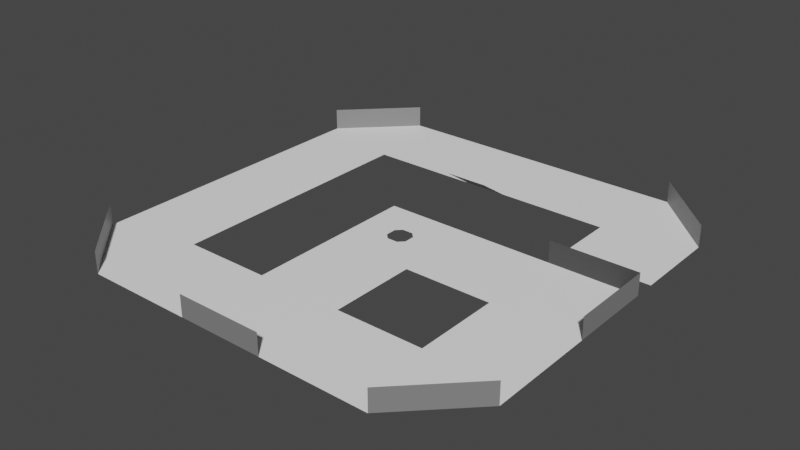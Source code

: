 # Source: level_17.blend  (saved by Blender 3.1.7; exported with 4.5.12 LTS)
import bpy
from mathutils import Matrix  # noqa: F401  (used for matrix-valued properties, if any)

bpy.ops.wm.read_factory_settings(use_empty=True)
scene = bpy.context.scene
scene.name = 'Scene'

# ---- collections
col_collection = bpy.data.collections.new('Collection'); scene.collection.children.link(col_collection)

# ---- materials (node trees are filled in below, after node groups)
mat_m0 = bpy.data.materials.new('M0')
mat_m0.use_transparent_shadow = False
mat_m1 = bpy.data.materials.new('M1')
mat_m1.use_transparent_shadow = False
mat_m2 = bpy.data.materials.new('M2')
mat_m2.use_transparent_shadow = False
mat_m3 = bpy.data.materials.new('M3')
mat_m3.use_transparent_shadow = False
mat_m4 = bpy.data.materials.new('M4')
mat_m4.use_transparent_shadow = False

# ---- material node trees
mat_m0.use_nodes = True; mat_m0.node_tree.nodes.clear()
_N = mat_m0.node_tree.nodes; _L = mat_m0.node_tree.links
n0 = _N.new('ShaderNodeBsdfPrincipled'); n0.name = 'Principled BSDF'; n0.location = (10, 300)
n0.distribution = 'GGX'
n0.subsurface_method = 'RANDOM_WALK_SKIN'
n0.inputs[0].default_value = (0.0, 0.0, 0.0, 1.0)
n0.inputs[3].default_value = 1.45
n0.inputs[27].default_value = (0.0, 0.0, 0.0, 1.0)
n0.inputs[28].default_value = 1.0
n1 = _N.new('ShaderNodeOutputMaterial'); n1.name = 'Material Output'; n1.location = (300, 300)
_L.new(n0.outputs[0], n1.inputs[0])
n1.is_active_output = True
mat_m1.use_nodes = True; mat_m1.node_tree.nodes.clear()
_N = mat_m1.node_tree.nodes; _L = mat_m1.node_tree.links
n0 = _N.new('ShaderNodeBsdfPrincipled'); n0.name = 'Principled BSDF'; n0.location = (10, 300)
n0.distribution = 'GGX'
n0.subsurface_method = 'RANDOM_WALK_SKIN'
n0.inputs[0].default_value = (0.05127, 0.05127, 0.05127, 1.0)
n0.inputs[3].default_value = 1.45
n0.inputs[27].default_value = (0.0, 0.0, 0.0, 1.0)
n0.inputs[28].default_value = 1.0
n1 = _N.new('ShaderNodeOutputMaterial'); n1.name = 'Material Output'; n1.location = (300, 300)
_L.new(n0.outputs[0], n1.inputs[0])
n1.is_active_output = True
mat_m2.use_nodes = True; mat_m2.node_tree.nodes.clear()
_N = mat_m2.node_tree.nodes; _L = mat_m2.node_tree.links
n0 = _N.new('ShaderNodeBsdfPrincipled'); n0.name = 'Principled BSDF'; n0.location = (10, 300)
n0.distribution = 'GGX'
n0.subsurface_method = 'RANDOM_WALK_SKIN'
n0.inputs[0].default_value = (0.2159, 0.2159, 0.2159, 1.0)
n0.inputs[3].default_value = 1.45
n0.inputs[27].default_value = (0.0, 0.0, 0.0, 1.0)
n0.inputs[28].default_value = 1.0
n1 = _N.new('ShaderNodeOutputMaterial'); n1.name = 'Material Output'; n1.location = (300, 300)
_L.new(n0.outputs[0], n1.inputs[0])
n1.is_active_output = True
mat_m3.use_nodes = True; mat_m3.node_tree.nodes.clear()
_N = mat_m3.node_tree.nodes; _L = mat_m3.node_tree.links
n0 = _N.new('ShaderNodeBsdfPrincipled'); n0.name = 'Principled BSDF'; n0.location = (10, 300)
n0.distribution = 'GGX'
n0.subsurface_method = 'RANDOM_WALK_SKIN'
n0.inputs[0].default_value = (0.5271, 0.5271, 0.5271, 1.0)
n0.inputs[3].default_value = 1.45
n0.inputs[27].default_value = (0.0, 0.0, 0.0, 1.0)
n0.inputs[28].default_value = 1.0
n1 = _N.new('ShaderNodeOutputMaterial'); n1.name = 'Material Output'; n1.location = (300, 300)
_L.new(n0.outputs[0], n1.inputs[0])
n1.is_active_output = True
mat_m4.use_nodes = True; mat_m4.node_tree.nodes.clear()
_N = mat_m4.node_tree.nodes; _L = mat_m4.node_tree.links
n0 = _N.new('ShaderNodeBsdfPrincipled'); n0.name = 'Principled BSDF'; n0.location = (10, 300)
n0.distribution = 'GGX'
n0.subsurface_method = 'RANDOM_WALK_SKIN'
n0.inputs[0].default_value = (1.0, 1.0, 1.0, 1.0)
n0.inputs[3].default_value = 1.45
n0.inputs[27].default_value = (0.0, 0.0, 0.0, 1.0)
n0.inputs[28].default_value = 1.0
n1 = _N.new('ShaderNodeOutputMaterial'); n1.name = 'Material Output'; n1.location = (300, 300)
_L.new(n0.outputs[0], n1.inputs[0])
n1.is_active_output = True

# ---- world
world_world = bpy.data.worlds.new('World'); scene.world = world_world
world_world.use_nodes = True; world_world.node_tree.nodes.clear()
_N = world_world.node_tree.nodes; _L = world_world.node_tree.links
n0 = _N.new('ShaderNodeOutputWorld'); n0.name = 'World Output'; n0.location = (300, 300)
n1 = _N.new('ShaderNodeBackground'); n1.name = 'Background'; n1.location = (10, 300)
n1.inputs[0].default_value = (0.05088, 0.05088, 0.05088, 1.0)
_L.new(n1.outputs[0], n0.inputs[0])
n0.is_active_output = True
world_world.color = (0.05088, 0.05088, 0.05088)
world_world.use_sun_shadow = False
world_world.sun_shadow_jitter_overblur = 0.0

# ---- meshes
me_plane_001 = bpy.data.meshes.new('Plane.001')
me_plane_001.from_pydata([(-4.0, 4.0, 0.0), (-4.0, -4.0, 0.0), (1.0, 0.5, 0.0), (0.5, 1.0, 0.0), (1.0, -0.5, 0.0), (0.5, -1.0, 0.0), (-0.5, 1.0, 0.0), (-1.0, 0.5, 0.0), (-0.5, -1.0, 0.0), (-1.0, -0.5, 0.0), (20.0, 6.0, 0.0), (1.0, 4.0, 0.0), (1.0, -4.0, 0.0), (12.0, 6.0, 0.0), (20.0, 14.0, 0.0), (12.0, 12.0, 0.0), (4.0, -4.0, 0.0), (4.0, 4.0, 0.0), (2.0, 12.0, 0.0), (14.0, 20.0, 0.0), (-2.0, 12.0, 0.0), (1.907e-06, 20.0, 0.0), (-12.0, 12.0, 0.0), (-14.0, 20.0, 0.0), (-20.0, 14.0, 0.0), (-12.0, 5.0, 0.0), (2.0, 9.0, 2.0), (-2.0, 9.0, 2.0), (-20.0, 1.907e-06, 0.0), (-12.0, -5.0, 0.0), (-9.0, 5.0, 2.0), (-9.0, -5.0, 2.0), (-20.0, -14.0, 0.0), (-12.0, -12.0, 0.0), (-14.0, -20.0, 0.0), (4.0, -12.0, 0.0), (-4.0, -12.0, 0.0), (-4.0, -20.0, 0.0), (12.0, -12.0, 0.0), (14.0, -20.0, 0.0), (20.0, 14.0, 2.0), (20.0, -14.0, 0.0), (12.0, -4.0, 0.0), (20.0, -4.0, 0.0), (12.0, 4.0, 0.0), (14.0, 20.0, 2.0), (-14.0, 20.0, 2.0), (-20.0, 14.0, 2.0), (-20.0, -14.0, 2.0), (-14.0, -20.0, 2.0), (14.0, -20.0, 2.0), (20.0, -14.0, 2.0), (20.0, -4.0, 2.0), (20.0, 4.0, 0.0), (4.0, -20.0, 0.0), (-4.0, -20.0, 2.0), (4.0, -20.0, 2.0), (12.0, 4.0, 2.0), (20.0, 4.0, 2.0)], [], [(9, 8, 5, 4, 12, 1, 0, 11, 2, 3, 6, 7), (13, 15, 14, 10), (11, 12, 16, 17), (14, 15, 19), (21, 20, 22, 23), (22, 25, 29, 28, 24, 23), (20, 18, 26, 27), (33, 36, 35, 37, 34, 32), (29, 25, 30, 31), (28, 29, 33, 32), (35, 36, 1, 16), (37, 35, 38, 39, 54), (17, 16, 42, 44), (39, 41, 51, 50), (43, 42, 44, 53), (38, 42, 43, 41, 39), (32, 34, 49, 48), (14, 19, 45, 40), (23, 24, 47, 46), (43, 53, 58, 52), (18, 20, 21, 19, 15), (37, 54, 56, 55), (53, 44, 57, 58)])
me_plane_001.polygons.foreach_set('material_index', [4, 4, 4, 4, 4, 4, 3, 4, 3, 4, 4, 4, 4, 2, 4, 4, 2, 2, 2, 2, 4, 2, 1])
_uv = me_plane_001.uv_layers.new(name='UVMap')
_uv.uv.foreach_set('vector', [0.0, 0.0, 0.0, 0.0, 0.0, 0.0, 0.0, 0.0, 0.0, 0.0, 0.0, 0.0, 0.0, 0.0, 0.0, 0.0, 0.0, 0.0, 0.0, 0.0, 0.0, 0.0, 0.0, 0.0, 0.0, 0.0, 0.0, 0.0, 0.0, 0.0, 0.0, 0.0, 0.0, 0.0, 0.0, 0.0, 0.0, 0.0, 0.0, 0.0, 0.0, 0.0, 0.0, 0.0, 0.0, 0.0, 0.0, 0.0, 0.0, 0.0, 0.0, 0.0, 0.0, 0.0, 0.0, 0.0, 0.0, 0.0, 0.0, 0.0, 0.0, 0.0, 0.0, 0.0, 0.0, 0.0, 0.0, 0.0, 0.0, 0.0, 0.0, 0.0, 0.0, 0.0, 0.0, 0.0, 0.0, 0.0, 0.0, 0.0, 0.0, 0.0, 0.0, 0.0, 0.0, 0.0, 0.0, 0.0, 0.0, 0.0, 0.0, 0.0, 0.0, 0.0, 0.0, 0.0, 0.0, 0.0, 0.0, 0.0, 0.0, 0.0, 0.0, 0.0, 0.0, 0.0, 0.0, 0.0, 0.0, 0.0, 0.0, 0.0, 0.0, 0.0, 0.0, 0.0, 0.0, 0.0, 0.0, 0.0, 0.0, 0.0, 0.0, 0.0, 0.0, 0.0, 0.0, 0.0, 0.0, 0.0, 0.0, 0.0, 0.0, 0.0, 0.0, 0.0, 0.0, 0.0, 0.0, 0.0, 0.0, 0.0, 0.0, 0.0, 0.0, 0.0, 0.0, 0.0, 0.0, 0.0, 0.0, 0.0, 0.0, 0.0, 0.0, 0.0, 0.0, 0.0, 0.0, 0.0, 0.0, 0.0, 0.0, 0.0, 0.0, 0.0, 0.0, 0.0, 0.0, 0.0, 0.0, 0.0, 0.0, 0.0, 0.0, 0.0, 0.0, 0.0, 0.0, 0.0, 0.0, 0.0, 0.0, 0.0, 0.0, 0.0, 0.0, 0.0, 0.0, 0.0, 0.0, 0.0, 0.0, 0.0, 0.0, 0.0, 0.0, 0.0, 0.0, 0.0, 0.0, 0.0, 0.0, 0.0, 0.0, 0.0, 0.0, 0.0, 0.0, 0.0, 0.0, 0.0])
me_plane_001.materials.append(mat_m0)
me_plane_001.materials.append(mat_m1)
me_plane_001.materials.append(mat_m2)
me_plane_001.materials.append(mat_m3)
me_plane_001.materials.append(mat_m4)
me_plane_001.use_remesh_fix_poles = True
me_plane_001.use_remesh_preserve_attributes = False
me_plane_001.update()

# ---- objects
ob_level = bpy.data.objects.new('Level', me_plane_001)

# ---- transforms, parenting, visibility, modifiers, constraints
ob_level.location = (4.768e-07, 0.0, 0.0)
_m = ob_level.modifiers.new('Triangulate', 'TRIANGULATE')
_m.quad_method = 'BEAUTY'

# ---- collection membership
col_collection.objects.link(ob_level)

# ---- scene / render settings (as saved in the file)
scene.frame_start = 1; scene.frame_end = 250; scene.frame_set(3)
scene.render.engine = 'BLENDER_EEVEE_NEXT'
scene.cycles.sampling_pattern = 'TABULATED_SOBOL'
scene.cycles.use_light_tree = False
scene.view_settings.view_transform = 'Filmic'
bpy.context.view_layer.update()

# ---- added for rendering (the .blend has no active camera and no usable light): camera, sun
cam_auto = bpy.data.cameras.new('AutoCamera')
cam_auto.lens = 50.0
cam_auto.sensor_width = 36.0
cam_auto.clip_end = 1000.0
ob_auto_camera = bpy.data.objects.new('AutoCamera', cam_auto)
scene.collection.objects.link(ob_auto_camera)
ob_auto_camera.location = (52.3713, -62.8456, 42.8971)
ob_auto_camera.rotation_euler = (1.09748, -7.21219e-08, 0.694738)
scene.camera = ob_auto_camera
light_auto_sun = bpy.data.lights.new('AutoSun', 'SUN')
light_auto_sun.energy = 3.0
light_auto_sun.angle = 0.0523599
ob_auto_sun = bpy.data.objects.new('AutoSun', light_auto_sun)
scene.collection.objects.link(ob_auto_sun)
ob_auto_sun.rotation_euler = (0.872665, 0.174533, 0.523599)
bpy.context.view_layer.update()

